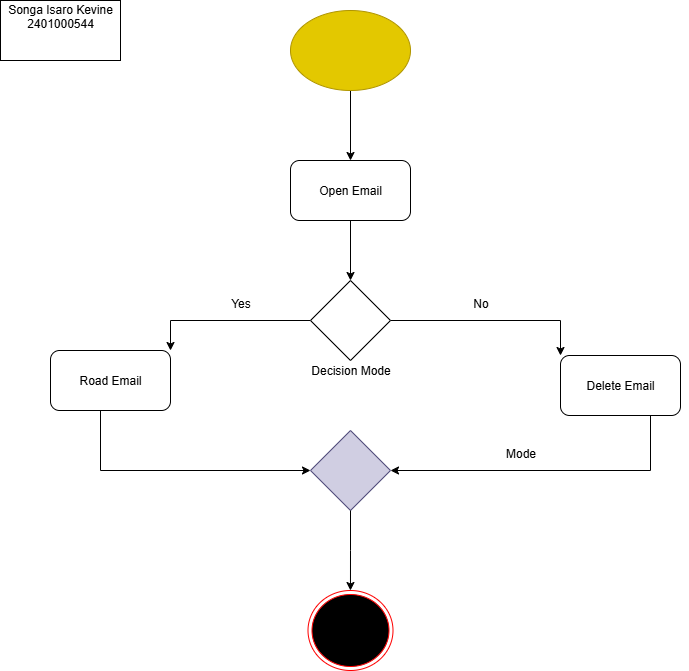

The diagram above was exported from draw.io. Its source (the exported page's mxGraphModel, read from the mxfile embedded in the PNG):
<mxGraphModel dx="1042" dy="562" grid="1" gridSize="10" guides="1" tooltips="1" connect="1" arrows="1" fold="1" page="1" pageScale="1" pageWidth="1100" pageHeight="850" math="0" shadow="0">
  <root>
    <mxCell id="0" />
    <mxCell id="1" parent="0" />
    <mxCell id="KkjpVMnmKjYsx9YZdEON-8" style="edgeStyle=orthogonalEdgeStyle;rounded=0;orthogonalLoop=1;jettySize=auto;html=1;exitX=0.5;exitY=1;exitDx=0;exitDy=0;entryX=0.5;entryY=0;entryDx=0;entryDy=0;" parent="1" source="KkjpVMnmKjYsx9YZdEON-1" target="KkjpVMnmKjYsx9YZdEON-2" edge="1">
      <mxGeometry relative="1" as="geometry" />
    </mxCell>
    <mxCell id="KkjpVMnmKjYsx9YZdEON-1" value="" style="ellipse;whiteSpace=wrap;html=1;fillColor=light-dark(#E3C800,#FFFF33);fontColor=#000000;strokeColor=#B09500;" parent="1" vertex="1">
      <mxGeometry x="450" y="20" width="120" height="80" as="geometry" />
    </mxCell>
    <mxCell id="KkjpVMnmKjYsx9YZdEON-9" style="edgeStyle=orthogonalEdgeStyle;rounded=0;orthogonalLoop=1;jettySize=auto;html=1;exitX=0.5;exitY=1;exitDx=0;exitDy=0;entryX=0.5;entryY=0;entryDx=0;entryDy=0;" parent="1" source="KkjpVMnmKjYsx9YZdEON-2" target="KkjpVMnmKjYsx9YZdEON-5" edge="1">
      <mxGeometry relative="1" as="geometry" />
    </mxCell>
    <mxCell id="KkjpVMnmKjYsx9YZdEON-2" value="Open Email" style="rounded=1;whiteSpace=wrap;html=1;fillColor=light-dark(#FFFFFF,#006600);" parent="1" vertex="1">
      <mxGeometry x="450" y="170" width="120" height="60" as="geometry" />
    </mxCell>
    <mxCell id="KkjpVMnmKjYsx9YZdEON-13" style="edgeStyle=orthogonalEdgeStyle;rounded=0;orthogonalLoop=1;jettySize=auto;html=1;exitX=0;exitY=0.5;exitDx=0;exitDy=0;entryX=0;entryY=0.5;entryDx=0;entryDy=0;" parent="1" source="KkjpVMnmKjYsx9YZdEON-3" target="KkjpVMnmKjYsx9YZdEON-6" edge="1">
      <mxGeometry relative="1" as="geometry">
        <Array as="points">
          <mxPoint x="260" y="390" />
          <mxPoint x="260" y="480" />
        </Array>
      </mxGeometry>
    </mxCell>
    <mxCell id="KkjpVMnmKjYsx9YZdEON-3" value="Road Email" style="rounded=1;whiteSpace=wrap;html=1;fillColor=light-dark(#FFFFFF,#006600);" parent="1" vertex="1">
      <mxGeometry x="210" y="360" width="120" height="60" as="geometry" />
    </mxCell>
    <mxCell id="KkjpVMnmKjYsx9YZdEON-14" style="edgeStyle=orthogonalEdgeStyle;rounded=0;orthogonalLoop=1;jettySize=auto;html=1;exitX=1;exitY=0.5;exitDx=0;exitDy=0;entryX=1;entryY=0.5;entryDx=0;entryDy=0;" parent="1" source="KkjpVMnmKjYsx9YZdEON-4" target="KkjpVMnmKjYsx9YZdEON-6" edge="1">
      <mxGeometry relative="1" as="geometry">
        <Array as="points">
          <mxPoint x="810" y="395" />
          <mxPoint x="810" y="480" />
        </Array>
      </mxGeometry>
    </mxCell>
    <mxCell id="KkjpVMnmKjYsx9YZdEON-4" value="Delete Email" style="rounded=1;whiteSpace=wrap;html=1;fillColor=light-dark(#FFFFFF,#006600);" parent="1" vertex="1">
      <mxGeometry x="720" y="365" width="120" height="60" as="geometry" />
    </mxCell>
    <mxCell id="KkjpVMnmKjYsx9YZdEON-10" style="edgeStyle=orthogonalEdgeStyle;rounded=0;orthogonalLoop=1;jettySize=auto;html=1;exitX=1;exitY=0.5;exitDx=0;exitDy=0;entryX=0;entryY=0;entryDx=0;entryDy=0;" parent="1" source="KkjpVMnmKjYsx9YZdEON-5" target="KkjpVMnmKjYsx9YZdEON-4" edge="1">
      <mxGeometry relative="1" as="geometry" />
    </mxCell>
    <mxCell id="KkjpVMnmKjYsx9YZdEON-11" style="edgeStyle=orthogonalEdgeStyle;rounded=0;orthogonalLoop=1;jettySize=auto;html=1;exitX=0;exitY=0.5;exitDx=0;exitDy=0;entryX=1;entryY=0;entryDx=0;entryDy=0;" parent="1" source="KkjpVMnmKjYsx9YZdEON-5" target="KkjpVMnmKjYsx9YZdEON-3" edge="1">
      <mxGeometry relative="1" as="geometry" />
    </mxCell>
    <mxCell id="KkjpVMnmKjYsx9YZdEON-5" value="" style="rhombus;whiteSpace=wrap;html=1;fillColor=light-dark(#FFFFFF,#FF0000);" parent="1" vertex="1">
      <mxGeometry x="470" y="290" width="80" height="80" as="geometry" />
    </mxCell>
    <mxCell id="KkjpVMnmKjYsx9YZdEON-6" value="" style="rhombus;whiteSpace=wrap;html=1;fillColor=light-dark(#d0cee2, #dddad0);strokeColor=#56517e;" parent="1" vertex="1">
      <mxGeometry x="470" y="440" width="80" height="80" as="geometry" />
    </mxCell>
    <mxCell id="KkjpVMnmKjYsx9YZdEON-17" style="edgeStyle=orthogonalEdgeStyle;rounded=0;orthogonalLoop=1;jettySize=auto;html=1;exitX=0.5;exitY=1;exitDx=0;exitDy=0;entryX=0.583;entryY=0.125;entryDx=0;entryDy=0;entryPerimeter=0;" parent="1" source="KkjpVMnmKjYsx9YZdEON-6" edge="1">
      <mxGeometry relative="1" as="geometry">
        <mxPoint x="509.96000000000004" y="600" as="targetPoint" />
      </mxGeometry>
    </mxCell>
    <mxCell id="KkjpVMnmKjYsx9YZdEON-21" value="Mode" style="text;html=1;align=center;verticalAlign=middle;resizable=0;points=[];autosize=1;strokeColor=none;fillColor=none;" parent="1" vertex="1">
      <mxGeometry x="655" y="448" width="50" height="30" as="geometry" />
    </mxCell>
    <mxCell id="KkjpVMnmKjYsx9YZdEON-22" value="Decision Mode" style="text;html=1;align=center;verticalAlign=middle;resizable=0;points=[];autosize=1;strokeColor=none;fillColor=none;" parent="1" vertex="1">
      <mxGeometry x="460" y="365" width="100" height="30" as="geometry" />
    </mxCell>
    <mxCell id="KkjpVMnmKjYsx9YZdEON-23" value="No" style="text;html=1;align=center;verticalAlign=middle;resizable=0;points=[];autosize=1;strokeColor=none;fillColor=none;" parent="1" vertex="1">
      <mxGeometry x="620" y="298" width="40" height="30" as="geometry" />
    </mxCell>
    <mxCell id="KkjpVMnmKjYsx9YZdEON-24" value="Yes" style="text;html=1;align=center;verticalAlign=middle;resizable=0;points=[];autosize=1;strokeColor=none;fillColor=none;" parent="1" vertex="1">
      <mxGeometry x="380" y="298" width="40" height="30" as="geometry" />
    </mxCell>
    <mxCell id="fMbCGF2MnG_r8LLaBfbW-1" value="&lt;div&gt;Songa Isaro Kevine 2401000544&lt;/div&gt;&lt;div&gt;&lt;span style=&quot;background-color: transparent; color: light-dark(rgb(0, 0, 0), rgb(255, 255, 255));&quot;&gt;&lt;br&gt;&lt;/span&gt;&lt;/div&gt;&lt;div&gt;&lt;br&gt;&lt;/div&gt;" style="whiteSpace=wrap;html=1;" vertex="1" parent="1">
      <mxGeometry x="160" y="10" width="120" height="60" as="geometry" />
    </mxCell>
    <mxCell id="fMbCGF2MnG_r8LLaBfbW-2" value="" style="ellipse;html=1;shape=endState;fillColor=light-dark(#000000,#000000);strokeColor=light-dark(#FF0000,#FFFFFF);" vertex="1" parent="1">
      <mxGeometry x="467.5" y="600" width="85" height="80" as="geometry" />
    </mxCell>
  </root>
</mxGraphModel>